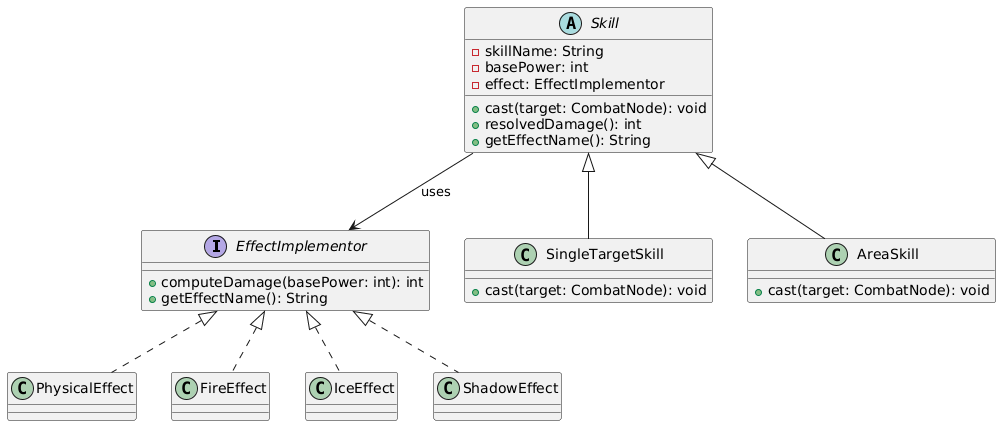

The diagram above was rendered by PlantUML. Its source (embedded in the PNG):
@startuml
interface EffectImplementor {
  +computeDamage(basePower: int): int
  +getEffectName(): String
}

class PhysicalEffect implements EffectImplementor
class FireEffect implements EffectImplementor
class IceEffect implements EffectImplementor
class ShadowEffect implements EffectImplementor

abstract class Skill {
  -skillName: String
  -basePower: int
  -effect: EffectImplementor
  +cast(target: CombatNode): void
  +resolvedDamage(): int
  +getEffectName(): String
}

class SingleTargetSkill extends Skill {
  +cast(target: CombatNode): void
}

class AreaSkill extends Skill {
  +cast(target: CombatNode): void
}

Skill --> EffectImplementor : uses
@enduml